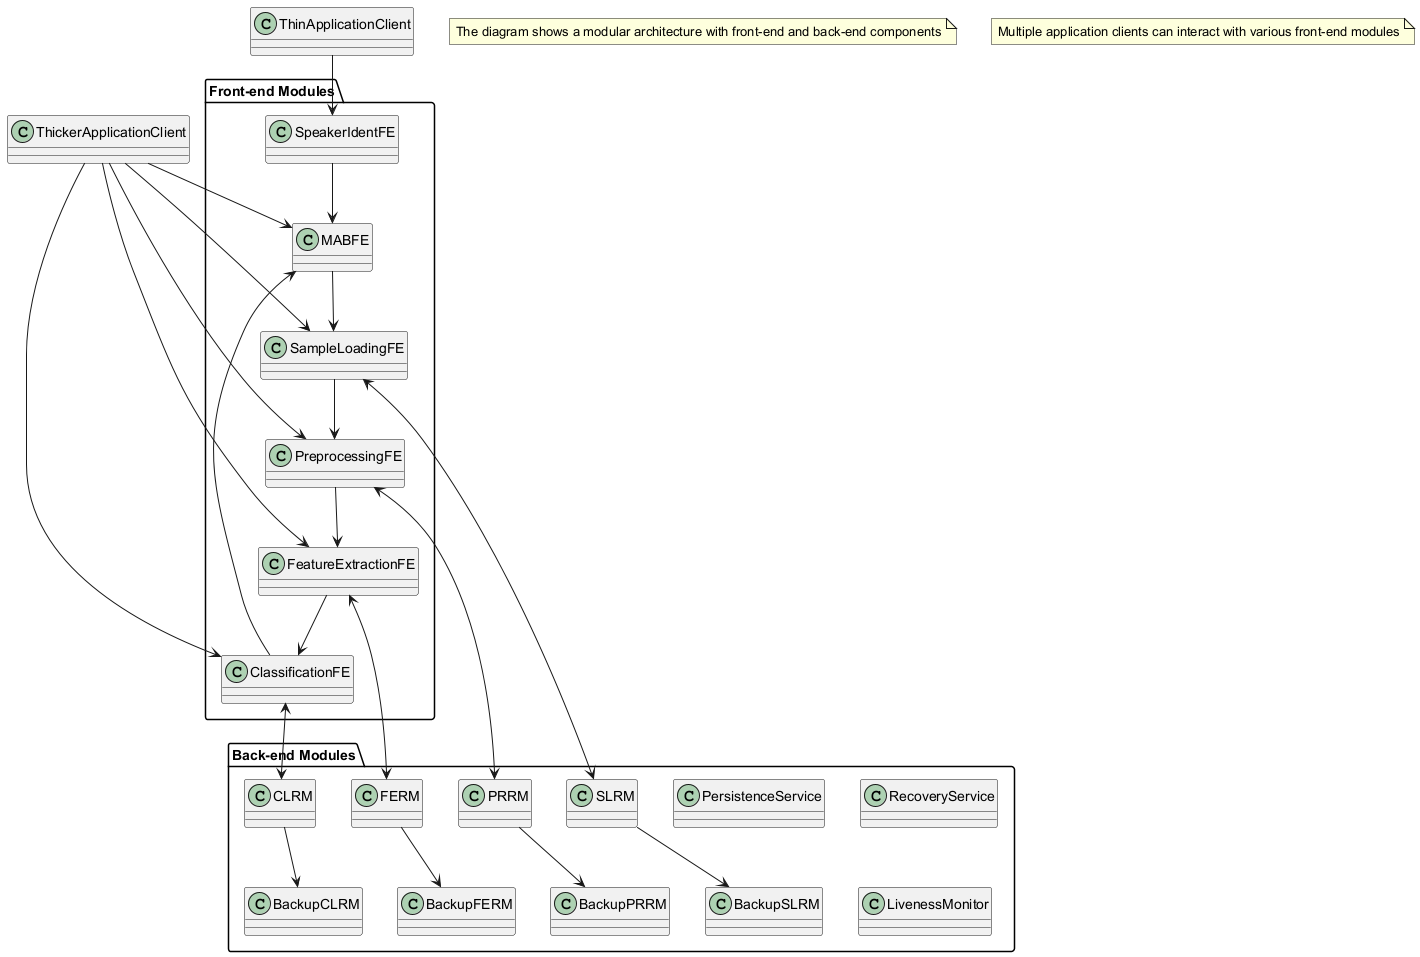

The diagram above was rendered by PlantUML. Its source (embedded in the PNG):
@startuml
package "Front-end Modules" {
  class SpeakerIdentFE {
  }
  class MABFE {
  }
  class SampleLoadingFE {
  }
  class PreprocessingFE {
  }
  class FeatureExtractionFE {
  }
  class ClassificationFE {
  }
}

package "Back-end Modules" {
  class PersistenceService {
  }
  class RecoveryService {
  }
  class LivenessMonitor {
  }
  
  class SLRM {
    ' Sample Loading Resource Manager
  }
  class BackupSLRM {
    ' Backup Sample Loading Resource Manager
  }
  
  class PRRM {
    ' Preprocessing Resource Manager
  }
  class BackupPRRM {
    ' Backup Preprocessing Resource Manager
  }
  
  class FERM {
    ' Feature Extraction Resource Manager
  }
  class BackupFERM {
    ' Backup Feature Extraction Resource Manager
  }
  
  class CLRM {
    ' Classification Resource Manager
  }
  class BackupCLRM {
    ' Backup Classification Resource Manager
  }
}

class ThinApplicationClient {
}

class ThickerApplicationClient {
}

ThinApplicationClient --> SpeakerIdentFE
ThickerApplicationClient --> MABFE
ThickerApplicationClient --> SampleLoadingFE
ThickerApplicationClient --> PreprocessingFE
ThickerApplicationClient --> FeatureExtractionFE
ThickerApplicationClient --> ClassificationFE

SpeakerIdentFE --> MABFE
MABFE --> SampleLoadingFE
SampleLoadingFE --> PreprocessingFE
PreprocessingFE --> FeatureExtractionFE
FeatureExtractionFE --> ClassificationFE
ClassificationFE --> MABFE

SampleLoadingFE <--> SLRM
PreprocessingFE <--> PRRM
FeatureExtractionFE <--> FERM
ClassificationFE <--> CLRM

SLRM --> BackupSLRM
PRRM --> BackupPRRM
FERM --> BackupFERM
CLRM --> BackupCLRM

note "The diagram shows a modular architecture with front-end and back-end components" as N1
note "Multiple application clients can interact with various front-end modules" as N2
@enduml